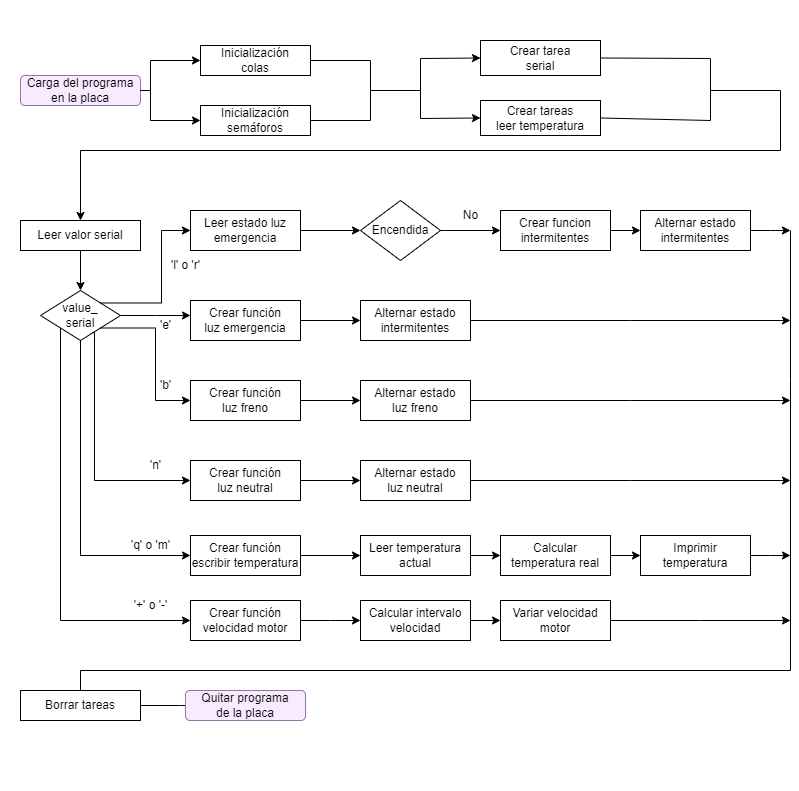

The diagram above was exported from draw.io. Its source (the exported page's mxGraphModel, read from the mxfile embedded in the PNG):
<mxGraphModel dx="1221" dy="765" grid="1" gridSize="10" guides="1" tooltips="1" connect="1" arrows="1" fold="1" page="1" pageScale="1" pageWidth="827" pageHeight="1169" math="0" shadow="0">
  <root>
    <mxCell id="WIyWlLk6GJQsqaUBKTNV-0" />
    <mxCell id="WIyWlLk6GJQsqaUBKTNV-1" parent="WIyWlLk6GJQsqaUBKTNV-0" />
    <mxCell id="ik7FNSfBNv0mcC1NDQbF-0" value="" style="swimlane;whiteSpace=wrap;html=1;" vertex="1" parent="WIyWlLk6GJQsqaUBKTNV-1">
      <mxGeometry x="20" y="10" height="790" as="geometry" />
    </mxCell>
    <mxCell id="ik7FNSfBNv0mcC1NDQbF-2" value="Carga del programa&lt;br&gt;en la placa" style="rounded=1;whiteSpace=wrap;html=1;fillColor=#F8EBFF;strokeColor=#9673a6;" vertex="1" parent="ik7FNSfBNv0mcC1NDQbF-0">
      <mxGeometry x="20" y="75" width="120" height="30" as="geometry" />
    </mxCell>
    <mxCell id="ik7FNSfBNv0mcC1NDQbF-9" style="edgeStyle=orthogonalEdgeStyle;rounded=0;orthogonalLoop=1;jettySize=auto;html=1;exitX=1;exitY=0.25;exitDx=0;exitDy=0;endArrow=none;endFill=0;" edge="1" parent="ik7FNSfBNv0mcC1NDQbF-0" source="ik7FNSfBNv0mcC1NDQbF-3">
      <mxGeometry relative="1" as="geometry">
        <mxPoint x="370" y="90" as="targetPoint" />
        <Array as="points">
          <mxPoint x="300" y="120" />
          <mxPoint x="370" y="120" />
          <mxPoint x="370" y="90" />
        </Array>
      </mxGeometry>
    </mxCell>
    <mxCell id="ik7FNSfBNv0mcC1NDQbF-8" style="edgeStyle=orthogonalEdgeStyle;rounded=0;orthogonalLoop=1;jettySize=auto;html=1;exitX=1;exitY=0.5;exitDx=0;exitDy=0;endArrow=none;endFill=0;" edge="1" parent="ik7FNSfBNv0mcC1NDQbF-0" source="ik7FNSfBNv0mcC1NDQbF-5">
      <mxGeometry relative="1" as="geometry">
        <mxPoint x="420" y="90" as="targetPoint" />
        <Array as="points">
          <mxPoint x="370" y="60" />
          <mxPoint x="370" y="90" />
        </Array>
      </mxGeometry>
    </mxCell>
    <mxCell id="ik7FNSfBNv0mcC1NDQbF-18" value="" style="endArrow=classic;html=1;rounded=0;entryX=0.5;entryY=0;entryDx=0;entryDy=0;" edge="1" parent="ik7FNSfBNv0mcC1NDQbF-0" target="ik7FNSfBNv0mcC1NDQbF-19">
      <mxGeometry width="50" height="50" relative="1" as="geometry">
        <mxPoint x="710" y="90" as="sourcePoint" />
        <mxPoint x="70" y="190" as="targetPoint" />
        <Array as="points">
          <mxPoint x="780" y="90" />
          <mxPoint x="780" y="150" />
          <mxPoint x="80" y="150" />
        </Array>
      </mxGeometry>
    </mxCell>
    <mxCell id="ik7FNSfBNv0mcC1NDQbF-29" style="edgeStyle=orthogonalEdgeStyle;rounded=0;orthogonalLoop=1;jettySize=auto;html=1;exitX=1;exitY=0.5;exitDx=0;exitDy=0;" edge="1" parent="ik7FNSfBNv0mcC1NDQbF-0" source="ik7FNSfBNv0mcC1NDQbF-23">
      <mxGeometry relative="1" as="geometry">
        <mxPoint x="190" y="315" as="targetPoint" />
      </mxGeometry>
    </mxCell>
    <mxCell id="ik7FNSfBNv0mcC1NDQbF-77" style="edgeStyle=orthogonalEdgeStyle;rounded=0;orthogonalLoop=1;jettySize=auto;html=1;exitX=0;exitY=1;exitDx=0;exitDy=0;" edge="1" parent="ik7FNSfBNv0mcC1NDQbF-0" source="ik7FNSfBNv0mcC1NDQbF-23">
      <mxGeometry relative="1" as="geometry">
        <mxPoint x="190" y="620" as="targetPoint" />
        <Array as="points">
          <mxPoint x="60" y="620" />
        </Array>
      </mxGeometry>
    </mxCell>
    <mxCell id="ik7FNSfBNv0mcC1NDQbF-23" value="value_&lt;br&gt;serial" style="rhombus;whiteSpace=wrap;html=1;" vertex="1" parent="ik7FNSfBNv0mcC1NDQbF-0">
      <mxGeometry x="40" y="290" width="80" height="50" as="geometry" />
    </mxCell>
    <mxCell id="ik7FNSfBNv0mcC1NDQbF-15" value="" style="endArrow=none;html=1;rounded=0;exitX=1;exitY=0.5;exitDx=0;exitDy=0;entryX=1;entryY=0.5;entryDx=0;entryDy=0;" edge="1" parent="WIyWlLk6GJQsqaUBKTNV-1" source="ik7FNSfBNv0mcC1NDQbF-7" target="ik7FNSfBNv0mcC1NDQbF-6">
      <mxGeometry width="50" height="50" relative="1" as="geometry">
        <mxPoint x="700" y="132.5" as="sourcePoint" />
        <mxPoint x="700" y="67.5" as="targetPoint" />
        <Array as="points">
          <mxPoint x="730" y="130" />
          <mxPoint x="730" y="68" />
        </Array>
      </mxGeometry>
    </mxCell>
    <mxCell id="ik7FNSfBNv0mcC1NDQbF-7" value="Crear tareas&lt;br&gt;leer temperatura" style="whiteSpace=wrap;html=1;" vertex="1" parent="WIyWlLk6GJQsqaUBKTNV-1">
      <mxGeometry x="500" y="110" width="120" height="35" as="geometry" />
    </mxCell>
    <mxCell id="ik7FNSfBNv0mcC1NDQbF-6" value="Crear tarea&lt;br&gt;serial" style="whiteSpace=wrap;html=1;" vertex="1" parent="WIyWlLk6GJQsqaUBKTNV-1">
      <mxGeometry x="500" y="50" width="120" height="35" as="geometry" />
    </mxCell>
    <mxCell id="ik7FNSfBNv0mcC1NDQbF-3" value="Inicialización&lt;br&gt;semáforos" style="whiteSpace=wrap;html=1;" vertex="1" parent="WIyWlLk6GJQsqaUBKTNV-1">
      <mxGeometry x="220" y="115" width="110" height="30" as="geometry" />
    </mxCell>
    <mxCell id="ik7FNSfBNv0mcC1NDQbF-12" style="edgeStyle=orthogonalEdgeStyle;rounded=0;orthogonalLoop=1;jettySize=auto;html=1;exitX=1;exitY=0.5;exitDx=0;exitDy=0;entryX=0;entryY=0.5;entryDx=0;entryDy=0;" edge="1" parent="WIyWlLk6GJQsqaUBKTNV-1" source="ik7FNSfBNv0mcC1NDQbF-2" target="ik7FNSfBNv0mcC1NDQbF-3">
      <mxGeometry relative="1" as="geometry">
        <mxPoint x="180" y="130" as="targetPoint" />
        <Array as="points">
          <mxPoint x="170" y="100" />
          <mxPoint x="170" y="130" />
        </Array>
      </mxGeometry>
    </mxCell>
    <mxCell id="ik7FNSfBNv0mcC1NDQbF-5" value="Inicialización&lt;br&gt;colas" style="whiteSpace=wrap;html=1;" vertex="1" parent="WIyWlLk6GJQsqaUBKTNV-1">
      <mxGeometry x="220" y="55" width="110" height="30" as="geometry" />
    </mxCell>
    <mxCell id="ik7FNSfBNv0mcC1NDQbF-10" style="edgeStyle=orthogonalEdgeStyle;rounded=0;orthogonalLoop=1;jettySize=auto;html=1;exitX=1;exitY=0.5;exitDx=0;exitDy=0;entryX=0;entryY=0.5;entryDx=0;entryDy=0;" edge="1" parent="WIyWlLk6GJQsqaUBKTNV-1" source="ik7FNSfBNv0mcC1NDQbF-2" target="ik7FNSfBNv0mcC1NDQbF-5">
      <mxGeometry relative="1" as="geometry">
        <mxPoint x="190" y="70" as="targetPoint" />
        <Array as="points">
          <mxPoint x="170" y="100" />
          <mxPoint x="170" y="70" />
        </Array>
      </mxGeometry>
    </mxCell>
    <mxCell id="ik7FNSfBNv0mcC1NDQbF-26" value="" style="endArrow=classic;html=1;rounded=0;entryX=0;entryY=0.5;entryDx=0;entryDy=0;exitX=0;exitY=0.5;exitDx=0;exitDy=0;endFill=1;startArrow=classic;startFill=1;" edge="1" parent="WIyWlLk6GJQsqaUBKTNV-1" source="ik7FNSfBNv0mcC1NDQbF-7" target="ik7FNSfBNv0mcC1NDQbF-6">
      <mxGeometry width="50" height="50" relative="1" as="geometry">
        <mxPoint x="390" y="320" as="sourcePoint" />
        <mxPoint x="440" y="270" as="targetPoint" />
        <Array as="points">
          <mxPoint x="440" y="128" />
          <mxPoint x="440" y="68" />
        </Array>
      </mxGeometry>
    </mxCell>
    <mxCell id="ik7FNSfBNv0mcC1NDQbF-41" value="" style="edgeStyle=orthogonalEdgeStyle;rounded=0;orthogonalLoop=1;jettySize=auto;html=1;" edge="1" parent="WIyWlLk6GJQsqaUBKTNV-1" source="ik7FNSfBNv0mcC1NDQbF-25" target="ik7FNSfBNv0mcC1NDQbF-40">
      <mxGeometry relative="1" as="geometry" />
    </mxCell>
    <mxCell id="ik7FNSfBNv0mcC1NDQbF-25" value="Leer estado luz&lt;br&gt;emergencia" style="whiteSpace=wrap;html=1;" vertex="1" parent="WIyWlLk6GJQsqaUBKTNV-1">
      <mxGeometry x="210" y="220" width="110" height="40" as="geometry" />
    </mxCell>
    <mxCell id="ik7FNSfBNv0mcC1NDQbF-28" style="edgeStyle=orthogonalEdgeStyle;rounded=0;orthogonalLoop=1;jettySize=auto;html=1;exitX=1;exitY=0;exitDx=0;exitDy=0;entryX=0;entryY=0.5;entryDx=0;entryDy=0;" edge="1" parent="WIyWlLk6GJQsqaUBKTNV-1" source="ik7FNSfBNv0mcC1NDQbF-23" target="ik7FNSfBNv0mcC1NDQbF-25">
      <mxGeometry relative="1" as="geometry">
        <mxPoint x="180" y="240" as="targetPoint" />
        <Array as="points">
          <mxPoint x="181" y="313" />
          <mxPoint x="181" y="240" />
        </Array>
      </mxGeometry>
    </mxCell>
    <mxCell id="ik7FNSfBNv0mcC1NDQbF-31" value="'l' o 'r'" style="text;html=1;align=center;verticalAlign=middle;resizable=0;points=[];autosize=1;strokeColor=none;fillColor=none;" vertex="1" parent="WIyWlLk6GJQsqaUBKTNV-1">
      <mxGeometry x="180" y="260" width="50" height="30" as="geometry" />
    </mxCell>
    <mxCell id="ik7FNSfBNv0mcC1NDQbF-55" style="edgeStyle=orthogonalEdgeStyle;rounded=0;orthogonalLoop=1;jettySize=auto;html=1;entryX=0;entryY=0.5;entryDx=0;entryDy=0;" edge="1" parent="WIyWlLk6GJQsqaUBKTNV-1" source="ik7FNSfBNv0mcC1NDQbF-33" target="ik7FNSfBNv0mcC1NDQbF-56">
      <mxGeometry relative="1" as="geometry">
        <mxPoint x="360" y="410" as="targetPoint" />
      </mxGeometry>
    </mxCell>
    <mxCell id="ik7FNSfBNv0mcC1NDQbF-33" value="Crear función&lt;br&gt;luz freno" style="whiteSpace=wrap;html=1;" vertex="1" parent="WIyWlLk6GJQsqaUBKTNV-1">
      <mxGeometry x="210" y="390" width="110" height="40" as="geometry" />
    </mxCell>
    <mxCell id="ik7FNSfBNv0mcC1NDQbF-34" style="edgeStyle=orthogonalEdgeStyle;rounded=0;orthogonalLoop=1;jettySize=auto;html=1;exitX=1;exitY=1;exitDx=0;exitDy=0;entryX=0;entryY=0.5;entryDx=0;entryDy=0;" edge="1" parent="WIyWlLk6GJQsqaUBKTNV-1" source="ik7FNSfBNv0mcC1NDQbF-23" target="ik7FNSfBNv0mcC1NDQbF-33">
      <mxGeometry relative="1" as="geometry" />
    </mxCell>
    <mxCell id="ik7FNSfBNv0mcC1NDQbF-35" value="'e'" style="text;html=1;align=center;verticalAlign=middle;resizable=0;points=[];autosize=1;strokeColor=none;fillColor=none;" vertex="1" parent="WIyWlLk6GJQsqaUBKTNV-1">
      <mxGeometry x="170" y="320" width="30" height="30" as="geometry" />
    </mxCell>
    <mxCell id="ik7FNSfBNv0mcC1NDQbF-44" style="edgeStyle=orthogonalEdgeStyle;rounded=0;orthogonalLoop=1;jettySize=auto;html=1;exitX=1;exitY=0.5;exitDx=0;exitDy=0;entryX=0;entryY=0.5;entryDx=0;entryDy=0;" edge="1" parent="WIyWlLk6GJQsqaUBKTNV-1" source="ik7FNSfBNv0mcC1NDQbF-40" target="ik7FNSfBNv0mcC1NDQbF-43">
      <mxGeometry relative="1" as="geometry" />
    </mxCell>
    <mxCell id="ik7FNSfBNv0mcC1NDQbF-40" value="Encendida" style="rhombus;whiteSpace=wrap;html=1;" vertex="1" parent="WIyWlLk6GJQsqaUBKTNV-1">
      <mxGeometry x="380" y="210" width="80" height="60" as="geometry" />
    </mxCell>
    <mxCell id="ik7FNSfBNv0mcC1NDQbF-47" value="" style="edgeStyle=orthogonalEdgeStyle;rounded=0;orthogonalLoop=1;jettySize=auto;html=1;entryX=0;entryY=0.5;entryDx=0;entryDy=0;" edge="1" parent="WIyWlLk6GJQsqaUBKTNV-1" source="ik7FNSfBNv0mcC1NDQbF-43" target="ik7FNSfBNv0mcC1NDQbF-48">
      <mxGeometry relative="1" as="geometry">
        <mxPoint x="705" y="240" as="targetPoint" />
      </mxGeometry>
    </mxCell>
    <mxCell id="ik7FNSfBNv0mcC1NDQbF-43" value="Crear funcion intermitentes" style="whiteSpace=wrap;html=1;" vertex="1" parent="WIyWlLk6GJQsqaUBKTNV-1">
      <mxGeometry x="520" y="220" width="110" height="40" as="geometry" />
    </mxCell>
    <mxCell id="ik7FNSfBNv0mcC1NDQbF-45" value="No" style="text;html=1;align=center;verticalAlign=middle;resizable=0;points=[];autosize=1;strokeColor=none;fillColor=none;" vertex="1" parent="WIyWlLk6GJQsqaUBKTNV-1">
      <mxGeometry x="470" y="210" width="40" height="30" as="geometry" />
    </mxCell>
    <mxCell id="ik7FNSfBNv0mcC1NDQbF-89" style="edgeStyle=orthogonalEdgeStyle;rounded=0;orthogonalLoop=1;jettySize=auto;html=1;" edge="1" parent="WIyWlLk6GJQsqaUBKTNV-1" source="ik7FNSfBNv0mcC1NDQbF-48">
      <mxGeometry relative="1" as="geometry">
        <mxPoint x="810" y="240" as="targetPoint" />
      </mxGeometry>
    </mxCell>
    <mxCell id="ik7FNSfBNv0mcC1NDQbF-48" value="Alternar estado intermitentes" style="whiteSpace=wrap;html=1;" vertex="1" parent="WIyWlLk6GJQsqaUBKTNV-1">
      <mxGeometry x="660" y="220" width="110" height="40" as="geometry" />
    </mxCell>
    <mxCell id="ik7FNSfBNv0mcC1NDQbF-54" style="edgeStyle=orthogonalEdgeStyle;rounded=0;orthogonalLoop=1;jettySize=auto;html=1;entryX=0;entryY=0.5;entryDx=0;entryDy=0;" edge="1" parent="WIyWlLk6GJQsqaUBKTNV-1" source="ik7FNSfBNv0mcC1NDQbF-52" target="ik7FNSfBNv0mcC1NDQbF-53">
      <mxGeometry relative="1" as="geometry" />
    </mxCell>
    <mxCell id="ik7FNSfBNv0mcC1NDQbF-52" value="Crear función&lt;br&gt;luz emergencia" style="whiteSpace=wrap;html=1;" vertex="1" parent="WIyWlLk6GJQsqaUBKTNV-1">
      <mxGeometry x="210" y="310" width="110" height="40" as="geometry" />
    </mxCell>
    <mxCell id="ik7FNSfBNv0mcC1NDQbF-88" style="edgeStyle=orthogonalEdgeStyle;rounded=0;orthogonalLoop=1;jettySize=auto;html=1;" edge="1" parent="WIyWlLk6GJQsqaUBKTNV-1" source="ik7FNSfBNv0mcC1NDQbF-53">
      <mxGeometry relative="1" as="geometry">
        <mxPoint x="810" y="330" as="targetPoint" />
      </mxGeometry>
    </mxCell>
    <mxCell id="ik7FNSfBNv0mcC1NDQbF-53" value="Alternar estado intermitentes" style="whiteSpace=wrap;html=1;" vertex="1" parent="WIyWlLk6GJQsqaUBKTNV-1">
      <mxGeometry x="380" y="310" width="110" height="40" as="geometry" />
    </mxCell>
    <mxCell id="ik7FNSfBNv0mcC1NDQbF-87" style="edgeStyle=orthogonalEdgeStyle;rounded=0;orthogonalLoop=1;jettySize=auto;html=1;" edge="1" parent="WIyWlLk6GJQsqaUBKTNV-1" source="ik7FNSfBNv0mcC1NDQbF-56">
      <mxGeometry relative="1" as="geometry">
        <mxPoint x="810" y="410" as="targetPoint" />
      </mxGeometry>
    </mxCell>
    <mxCell id="ik7FNSfBNv0mcC1NDQbF-56" value="Alternar estado&lt;br&gt;luz freno" style="whiteSpace=wrap;html=1;" vertex="1" parent="WIyWlLk6GJQsqaUBKTNV-1">
      <mxGeometry x="380" y="390" width="110" height="40" as="geometry" />
    </mxCell>
    <mxCell id="ik7FNSfBNv0mcC1NDQbF-57" value="'b'" style="text;html=1;align=center;verticalAlign=middle;resizable=0;points=[];autosize=1;strokeColor=none;fillColor=none;" vertex="1" parent="WIyWlLk6GJQsqaUBKTNV-1">
      <mxGeometry x="170" y="380" width="30" height="30" as="geometry" />
    </mxCell>
    <mxCell id="ik7FNSfBNv0mcC1NDQbF-19" value="Leer valor serial" style="rounded=0;whiteSpace=wrap;html=1;" vertex="1" parent="WIyWlLk6GJQsqaUBKTNV-1">
      <mxGeometry x="40" y="230" width="120" height="30" as="geometry" />
    </mxCell>
    <mxCell id="ik7FNSfBNv0mcC1NDQbF-24" style="edgeStyle=orthogonalEdgeStyle;rounded=0;orthogonalLoop=1;jettySize=auto;html=1;exitX=0.5;exitY=1;exitDx=0;exitDy=0;entryX=0.5;entryY=0;entryDx=0;entryDy=0;" edge="1" parent="WIyWlLk6GJQsqaUBKTNV-1" source="ik7FNSfBNv0mcC1NDQbF-19" target="ik7FNSfBNv0mcC1NDQbF-23">
      <mxGeometry relative="1" as="geometry" />
    </mxCell>
    <mxCell id="ik7FNSfBNv0mcC1NDQbF-62" style="edgeStyle=orthogonalEdgeStyle;rounded=0;orthogonalLoop=1;jettySize=auto;html=1;exitX=1;exitY=0.5;exitDx=0;exitDy=0;entryX=0;entryY=0.5;entryDx=0;entryDy=0;" edge="1" parent="WIyWlLk6GJQsqaUBKTNV-1" source="ik7FNSfBNv0mcC1NDQbF-60" target="ik7FNSfBNv0mcC1NDQbF-61">
      <mxGeometry relative="1" as="geometry" />
    </mxCell>
    <mxCell id="ik7FNSfBNv0mcC1NDQbF-60" value="Crear función&lt;br&gt;luz neutral" style="whiteSpace=wrap;html=1;" vertex="1" parent="WIyWlLk6GJQsqaUBKTNV-1">
      <mxGeometry x="210" y="470" width="110" height="40" as="geometry" />
    </mxCell>
    <mxCell id="ik7FNSfBNv0mcC1NDQbF-58" style="edgeStyle=orthogonalEdgeStyle;rounded=0;orthogonalLoop=1;jettySize=auto;html=1;exitX=0.646;exitY=0.84;exitDx=0;exitDy=0;entryX=0;entryY=0.5;entryDx=0;entryDy=0;exitPerimeter=0;" edge="1" parent="WIyWlLk6GJQsqaUBKTNV-1" source="ik7FNSfBNv0mcC1NDQbF-23" target="ik7FNSfBNv0mcC1NDQbF-60">
      <mxGeometry relative="1" as="geometry">
        <mxPoint x="210" y="470" as="targetPoint" />
        <Array as="points">
          <mxPoint x="114" y="342" />
          <mxPoint x="114" y="490" />
        </Array>
      </mxGeometry>
    </mxCell>
    <mxCell id="ik7FNSfBNv0mcC1NDQbF-86" style="edgeStyle=orthogonalEdgeStyle;rounded=0;orthogonalLoop=1;jettySize=auto;html=1;" edge="1" parent="WIyWlLk6GJQsqaUBKTNV-1" source="ik7FNSfBNv0mcC1NDQbF-61">
      <mxGeometry relative="1" as="geometry">
        <mxPoint x="810" y="490" as="targetPoint" />
      </mxGeometry>
    </mxCell>
    <mxCell id="ik7FNSfBNv0mcC1NDQbF-61" value="Alternar estado&lt;br&gt;luz neutral" style="whiteSpace=wrap;html=1;" vertex="1" parent="WIyWlLk6GJQsqaUBKTNV-1">
      <mxGeometry x="380" y="470" width="110" height="40" as="geometry" />
    </mxCell>
    <mxCell id="ik7FNSfBNv0mcC1NDQbF-63" value="'n'" style="text;html=1;align=center;verticalAlign=middle;resizable=0;points=[];autosize=1;strokeColor=none;fillColor=none;" vertex="1" parent="WIyWlLk6GJQsqaUBKTNV-1">
      <mxGeometry x="160" y="460" width="30" height="30" as="geometry" />
    </mxCell>
    <mxCell id="ik7FNSfBNv0mcC1NDQbF-64" style="edgeStyle=orthogonalEdgeStyle;rounded=0;orthogonalLoop=1;jettySize=auto;html=1;exitX=1;exitY=0.5;exitDx=0;exitDy=0;entryX=0;entryY=0.5;entryDx=0;entryDy=0;" edge="1" parent="WIyWlLk6GJQsqaUBKTNV-1" source="ik7FNSfBNv0mcC1NDQbF-65" target="ik7FNSfBNv0mcC1NDQbF-66">
      <mxGeometry relative="1" as="geometry" />
    </mxCell>
    <mxCell id="ik7FNSfBNv0mcC1NDQbF-65" value="Crear función&lt;br&gt;escribir temperatura" style="whiteSpace=wrap;html=1;" vertex="1" parent="WIyWlLk6GJQsqaUBKTNV-1">
      <mxGeometry x="210" y="545" width="110" height="40" as="geometry" />
    </mxCell>
    <mxCell id="ik7FNSfBNv0mcC1NDQbF-72" value="" style="edgeStyle=orthogonalEdgeStyle;rounded=0;orthogonalLoop=1;jettySize=auto;html=1;entryX=0;entryY=0.5;entryDx=0;entryDy=0;" edge="1" parent="WIyWlLk6GJQsqaUBKTNV-1" source="ik7FNSfBNv0mcC1NDQbF-66" target="ik7FNSfBNv0mcC1NDQbF-73">
      <mxGeometry relative="1" as="geometry">
        <mxPoint x="565" y="565" as="targetPoint" />
      </mxGeometry>
    </mxCell>
    <mxCell id="ik7FNSfBNv0mcC1NDQbF-66" value="Leer temperatura&lt;br&gt;actual" style="whiteSpace=wrap;html=1;" vertex="1" parent="WIyWlLk6GJQsqaUBKTNV-1">
      <mxGeometry x="380" y="545" width="110" height="40" as="geometry" />
    </mxCell>
    <mxCell id="ik7FNSfBNv0mcC1NDQbF-67" value="'q' o 'm'" style="text;html=1;align=center;verticalAlign=middle;resizable=0;points=[];autosize=1;strokeColor=none;fillColor=none;" vertex="1" parent="WIyWlLk6GJQsqaUBKTNV-1">
      <mxGeometry x="140" y="540" width="60" height="30" as="geometry" />
    </mxCell>
    <mxCell id="ik7FNSfBNv0mcC1NDQbF-68" style="edgeStyle=orthogonalEdgeStyle;rounded=0;orthogonalLoop=1;jettySize=auto;html=1;exitX=0.5;exitY=1;exitDx=0;exitDy=0;entryX=0;entryY=0.5;entryDx=0;entryDy=0;" edge="1" parent="WIyWlLk6GJQsqaUBKTNV-1" source="ik7FNSfBNv0mcC1NDQbF-23" target="ik7FNSfBNv0mcC1NDQbF-65">
      <mxGeometry relative="1" as="geometry">
        <mxPoint x="100" y="560" as="targetPoint" />
        <Array as="points">
          <mxPoint x="100" y="565" />
        </Array>
      </mxGeometry>
    </mxCell>
    <mxCell id="ik7FNSfBNv0mcC1NDQbF-76" style="edgeStyle=orthogonalEdgeStyle;rounded=0;orthogonalLoop=1;jettySize=auto;html=1;exitX=1;exitY=0.5;exitDx=0;exitDy=0;entryX=0;entryY=0.5;entryDx=0;entryDy=0;" edge="1" parent="WIyWlLk6GJQsqaUBKTNV-1" source="ik7FNSfBNv0mcC1NDQbF-73" target="ik7FNSfBNv0mcC1NDQbF-75">
      <mxGeometry relative="1" as="geometry" />
    </mxCell>
    <mxCell id="ik7FNSfBNv0mcC1NDQbF-73" value="Calcular temperatura real" style="whiteSpace=wrap;html=1;" vertex="1" parent="WIyWlLk6GJQsqaUBKTNV-1">
      <mxGeometry x="520" y="545" width="110" height="40" as="geometry" />
    </mxCell>
    <mxCell id="ik7FNSfBNv0mcC1NDQbF-90" style="edgeStyle=orthogonalEdgeStyle;rounded=0;orthogonalLoop=1;jettySize=auto;html=1;exitX=1;exitY=0.5;exitDx=0;exitDy=0;" edge="1" parent="WIyWlLk6GJQsqaUBKTNV-1" source="ik7FNSfBNv0mcC1NDQbF-75">
      <mxGeometry relative="1" as="geometry">
        <mxPoint x="810" y="565" as="targetPoint" />
      </mxGeometry>
    </mxCell>
    <mxCell id="ik7FNSfBNv0mcC1NDQbF-75" value="Imprimir temperatura" style="whiteSpace=wrap;html=1;" vertex="1" parent="WIyWlLk6GJQsqaUBKTNV-1">
      <mxGeometry x="660" y="545" width="110" height="40" as="geometry" />
    </mxCell>
    <mxCell id="ik7FNSfBNv0mcC1NDQbF-80" style="edgeStyle=orthogonalEdgeStyle;rounded=0;orthogonalLoop=1;jettySize=auto;html=1;" edge="1" parent="WIyWlLk6GJQsqaUBKTNV-1" source="ik7FNSfBNv0mcC1NDQbF-78">
      <mxGeometry relative="1" as="geometry">
        <mxPoint x="380" y="630" as="targetPoint" />
      </mxGeometry>
    </mxCell>
    <mxCell id="ik7FNSfBNv0mcC1NDQbF-78" value="Crear función&lt;br&gt;velocidad motor" style="whiteSpace=wrap;html=1;" vertex="1" parent="WIyWlLk6GJQsqaUBKTNV-1">
      <mxGeometry x="210" y="610" width="110" height="40" as="geometry" />
    </mxCell>
    <mxCell id="ik7FNSfBNv0mcC1NDQbF-79" value="'+' o '-'" style="text;html=1;align=center;verticalAlign=middle;resizable=0;points=[];autosize=1;strokeColor=none;fillColor=none;" vertex="1" parent="WIyWlLk6GJQsqaUBKTNV-1">
      <mxGeometry x="140" y="600" width="60" height="30" as="geometry" />
    </mxCell>
    <mxCell id="ik7FNSfBNv0mcC1NDQbF-81" value="Calcular intervalo&lt;br&gt;velocidad" style="whiteSpace=wrap;html=1;" vertex="1" parent="WIyWlLk6GJQsqaUBKTNV-1">
      <mxGeometry x="380" y="610" width="110" height="40" as="geometry" />
    </mxCell>
    <mxCell id="ik7FNSfBNv0mcC1NDQbF-82" value="" style="edgeStyle=orthogonalEdgeStyle;rounded=0;orthogonalLoop=1;jettySize=auto;html=1;entryX=0;entryY=0.5;entryDx=0;entryDy=0;" edge="1" parent="WIyWlLk6GJQsqaUBKTNV-1" target="ik7FNSfBNv0mcC1NDQbF-83">
      <mxGeometry relative="1" as="geometry">
        <mxPoint x="490" y="630" as="sourcePoint" />
        <mxPoint x="565" y="630" as="targetPoint" />
      </mxGeometry>
    </mxCell>
    <mxCell id="ik7FNSfBNv0mcC1NDQbF-91" style="edgeStyle=orthogonalEdgeStyle;rounded=0;orthogonalLoop=1;jettySize=auto;html=1;exitX=1;exitY=0.5;exitDx=0;exitDy=0;" edge="1" parent="WIyWlLk6GJQsqaUBKTNV-1" source="ik7FNSfBNv0mcC1NDQbF-83">
      <mxGeometry relative="1" as="geometry">
        <mxPoint x="810" y="630" as="targetPoint" />
      </mxGeometry>
    </mxCell>
    <mxCell id="ik7FNSfBNv0mcC1NDQbF-83" value="Variar velocidad&lt;br&gt;motor" style="whiteSpace=wrap;html=1;" vertex="1" parent="WIyWlLk6GJQsqaUBKTNV-1">
      <mxGeometry x="520" y="610" width="110" height="40" as="geometry" />
    </mxCell>
    <mxCell id="ik7FNSfBNv0mcC1NDQbF-84" value="" style="endArrow=none;html=1;rounded=0;" edge="1" parent="WIyWlLk6GJQsqaUBKTNV-1">
      <mxGeometry width="50" height="50" relative="1" as="geometry">
        <mxPoint x="100" y="720" as="sourcePoint" />
        <mxPoint x="810" y="240" as="targetPoint" />
        <Array as="points">
          <mxPoint x="100" y="680" />
          <mxPoint x="810" y="680" />
          <mxPoint x="810" y="390" />
        </Array>
      </mxGeometry>
    </mxCell>
    <mxCell id="ik7FNSfBNv0mcC1NDQbF-93" style="edgeStyle=orthogonalEdgeStyle;rounded=0;orthogonalLoop=1;jettySize=auto;html=1;" edge="1" parent="WIyWlLk6GJQsqaUBKTNV-1" source="ik7FNSfBNv0mcC1NDQbF-92">
      <mxGeometry relative="1" as="geometry">
        <mxPoint x="240" y="715" as="targetPoint" />
      </mxGeometry>
    </mxCell>
    <mxCell id="ik7FNSfBNv0mcC1NDQbF-92" value="Borrar tareas" style="rounded=0;whiteSpace=wrap;html=1;" vertex="1" parent="WIyWlLk6GJQsqaUBKTNV-1">
      <mxGeometry x="40" y="700" width="120" height="30" as="geometry" />
    </mxCell>
    <mxCell id="ik7FNSfBNv0mcC1NDQbF-96" value="Quitar programa&lt;br&gt;de la placa" style="rounded=1;whiteSpace=wrap;html=1;fillColor=#F8EBFF;strokeColor=#9673a6;" vertex="1" parent="WIyWlLk6GJQsqaUBKTNV-1">
      <mxGeometry x="205" y="700" width="120" height="30" as="geometry" />
    </mxCell>
  </root>
</mxGraphModel>